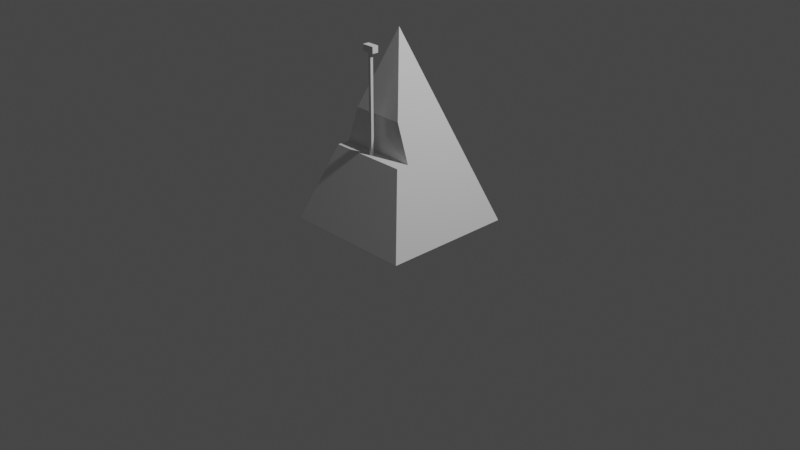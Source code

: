 # Source: model.blend  (saved by Blender 3.0.42; exported with 4.5.12 LTS)
import bpy
from mathutils import Matrix  # noqa: F401  (used for matrix-valued properties, if any)

bpy.ops.wm.read_factory_settings(use_empty=True)
scene = bpy.context.scene
scene.name = 'Scene'

# ---- collections
col_collection = bpy.data.collections.new('Collection'); scene.collection.children.link(col_collection)

# ---- world
world_world = bpy.data.worlds.new('World'); scene.world = world_world
world_world.use_nodes = True; world_world.node_tree.nodes.clear()
_N = world_world.node_tree.nodes; _L = world_world.node_tree.links
n0 = _N.new('ShaderNodeOutputWorld'); n0.name = 'World Output'; n0.location = (300, 300)
n1 = _N.new('ShaderNodeBackground'); n1.name = 'Background'; n1.location = (10, 300)
n1.inputs[0].default_value = (0.05088, 0.05088, 0.05088, 1.0)
_L.new(n1.outputs[0], n0.inputs[0])
n0.is_active_output = True
world_world.color = (0.05088, 0.05088, 0.05088)
world_world.use_sun_shadow = False
world_world.sun_shadow_jitter_overblur = 0.0

# ---- cameras
cam_camera = bpy.data.cameras.new('Camera')
cam_camera.clip_end = 100.0
cam_camera.ortho_scale = 7.314

# ---- lights
light_light = bpy.data.lights.new('Light', 'POINT')
light_light.transmission_factor = 0.0
light_light.energy = 1000.0
light_light.shadow_soft_size = 0.1
light_light.shadow_maximum_resolution = 0.006
light_light.use_absolute_resolution = True

# ---- meshes
me_001 = bpy.data.meshes.new('Конус.001')
me_001.from_pydata([(0.0, 1.0, -1.0), (1.0, -4.371e-08, -1.0), (-8.742e-08, -1.0, -1.0), (-1.0, 1.192e-08, -1.0), (0.0, 0.0, 1.0), (0.09757, -0.4992, -0.1935), (-5.217e-08, -0.5968, -0.1935), (-3.511e-08, -0.4016, 0.1968), (-0.5968, 7.116e-09, -0.1935), (-0.4016, 4.789e-09, 0.1968), (-0.4992, 0.09757, -0.1935)], [], [(4, 1, 0), (6, 2, 1, 4, 7, 5), (0, 1, 2, 3), (3, 2, 6, 8), (7, 4, 9), (0, 3, 8, 10, 9, 4), (10, 5, 7, 9), (6, 5, 10, 8)])
_uv = me_001.uv_layers.new(name='UVКарта')
_uv.uv.foreach_set('vector', [0.25, 0.25, 0.49, 0.25, 0.25, 0.49, 0.25, 0.1068, 0.25, 0.01, 0.49, 0.25, 0.25, 0.25, 0.25, 0.1536, 0.2734, 0.1302, 0.75, 0.49, 0.99, 0.25, 0.75, 0.01, 0.51, 0.25, 0.01, 0.25, 0.25, 0.01, 0.25, 0.1068, 0.1068, 0.25, 0.25, 0.1536, 0.25, 0.25, 0.1536, 0.25, 0.25, 0.49, 0.01, 0.25, 0.1068, 0.25, 0.1302, 0.2734, 0.1536, 0.25, 0.25, 0.25, 0.375, 0.2955, 0.375, 0.4759, 0.4585, 0.4464, 0.4585, 0.325, 0.3509, 0.5295, 0.3509, 0.5, 0.1705, 0.5, 0.1705, 0.5295])
me_001.use_remesh_fix_poles = True
me_001.use_remesh_preserve_attributes = False
me_001.update()
me_001_1 = bpy.data.meshes.new('Куб.001')
me_001_1.from_pydata([(5.049, -1.282, 0.3691), (5.049, -1.282, 4.779), (5.049, -1.154, 0.3691), (5.049, -1.154, 4.779), (5.177, -1.282, 0.3691), (5.177, -1.282, 4.779), (5.177, -1.154, 0.3691), (5.177, -1.154, 4.779), (5.394, -1.071, 5.065), (5.394, -1.071, 4.778), (5.394, -1.357, 5.065), (5.394, -1.357, 4.778), (4.831, -1.071, 5.065), (4.831, -1.071, 4.778), (4.831, -1.357, 5.065), (4.831, -1.357, 4.778)], [], [(0, 1, 3, 2), (2, 3, 7, 6), (6, 7, 5, 4), (4, 5, 1, 0), (2, 6, 4, 0), (7, 3, 1, 5), (8, 9, 11, 10), (10, 11, 15, 14), (14, 15, 13, 12), (12, 13, 9, 8), (10, 14, 12, 8), (15, 11, 9, 13)])
_uv = me_001_1.uv_layers.new(name='UVКарта')
_uv.uv.foreach_set('vector', [0.375, 0.0, 0.625, 0.0, 0.625, 0.25, 0.375, 0.25, 0.375, 0.25, 0.625, 0.25, 0.625, 0.5, 0.375, 0.5, 0.375, 0.5, 0.625, 0.5, 0.625, 0.75, 0.375, 0.75, 0.375, 0.75, 0.625, 0.75, 0.625, 1.0, 0.375, 1.0, 0.125, 0.5, 0.375, 0.5, 0.375, 0.75, 0.125, 0.75, 0.625, 0.5, 0.875, 0.5, 0.875, 0.75, 0.625, 0.75, 0.375, 0.0, 0.625, 0.0, 0.625, 0.25, 0.375, 0.25, 0.375, 0.25, 0.625, 0.25, 0.625, 0.5, 0.375, 0.5, 0.375, 0.5, 0.625, 0.5, 0.625, 0.75, 0.375, 0.75, 0.375, 0.75, 0.625, 0.75, 0.625, 1.0, 0.375, 1.0, 0.125, 0.5, 0.375, 0.5, 0.375, 0.75, 0.125, 0.75, 0.625, 0.5, 0.875, 0.5, 0.875, 0.75, 0.625, 0.75])
me_001_1.use_remesh_fix_poles = True
me_001_1.use_remesh_preserve_attributes = False
me_001_1.update()

# ---- objects
ob_light = bpy.data.objects.new('Light', light_light)
ob_camera = bpy.data.objects.new('Camera', cam_camera)
ob_x = bpy.data.objects.new('Корпус', me_001)
ob_x_1 = bpy.data.objects.new('Маятник', me_001_1)

# ---- transforms, parenting, visibility, modifiers, constraints
ob_light.location = (4.076, 1.005, 5.904)
ob_light.rotation_euler = (0.6503, 0.05522, 1.866)
ob_light.lock_rotations_4d = False
ob_light.empty_display_type = 'ARROWS'
ob_light.color = (0.0, 0.0, 0.0, 0.0)
ob_light.lineart.crease_threshold = 0.0
ob_camera.location = (7.359, -6.926, 4.958)
ob_camera.rotation_euler = (1.109, 0.0, 0.8149)
ob_camera.lock_rotations_4d = False
ob_camera.empty_display_type = 'ARROWS'
ob_camera.color = (0.0, 0.0, 0.0, 0.0)
ob_camera.display_type = 'WIRE'
ob_camera.lineart.crease_threshold = 0.0
ob_x.location = (0.0, 0.0, 1.0)
ob_x.rotation_euler = (0.0, 0.0, 0.7854)
ob_x_1.location = (-1.189, -0.07902, 0.72)
ob_x_1.scale = (0.2329, 0.2329, 0.2329)

# ---- collection membership
col_collection.objects.link(ob_light)
col_collection.objects.link(ob_camera)
col_collection.objects.link(ob_x)
col_collection.objects.link(ob_x_1)

# ---- scene / render settings (as saved in the file)
scene.camera = ob_camera
scene.frame_start = 1; scene.frame_end = 250; scene.frame_set(186)
scene.render.engine = 'BLENDER_EEVEE_NEXT'
scene.cycles.sampling_pattern = 'TABULATED_SOBOL'
scene.cycles.use_light_tree = False
scene.view_settings.view_transform = 'Filmic'
bpy.context.view_layer.update()
